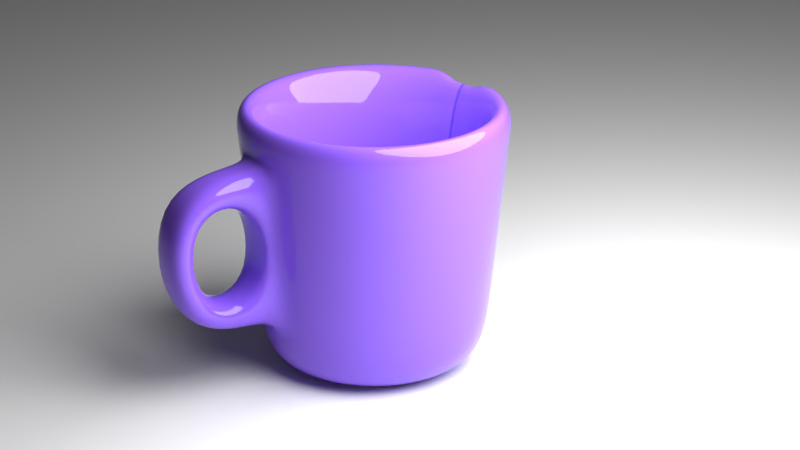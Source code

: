 # Source: cup.blend  (saved by Blender 2.79.0; exported with 4.5.12 LTS)
import bpy
from mathutils import Matrix  # noqa: F401  (used for matrix-valued properties, if any)

bpy.ops.wm.read_factory_settings(use_empty=True)
scene = bpy.context.scene
scene.name = 'Scene'

# ---- collections
col_collection_1 = bpy.data.collections.new('Collection 1'); scene.collection.children.link(col_collection_1)

# ---- materials (node trees are filled in below, after node groups)
mat_material_001 = bpy.data.materials.new('Material.001')
mat_material_001.alpha_threshold = 0.0
mat_material_001.roughness = 0.5
mat_material_002 = bpy.data.materials.new('Material.002')
mat_material_002.alpha_threshold = 0.0
mat_material_002.roughness = 0.5

# ---- material node trees
mat_material_001.use_nodes = True; mat_material_001.node_tree.nodes.clear()
_N = mat_material_001.node_tree.nodes; _L = mat_material_001.node_tree.links
n0 = _N.new('ShaderNodeOutputMaterial'); n0.name = 'Material Output'; n0.location = (300, 300)
n1 = _N.new('ShaderNodeBsdfDiffuse'); n1.name = 'Diffuse BSDF'; n1.location = (10, 300)
_L.new(n1.outputs[0], n0.inputs[0])
n0.is_active_output = True
mat_material_002.use_nodes = True; mat_material_002.node_tree.nodes.clear()
_N = mat_material_002.node_tree.nodes; _L = mat_material_002.node_tree.links
n0 = _N.new('ShaderNodeOutputMaterial'); n0.name = 'Material Output'; n0.location = (300, 300)
n1 = _N.new('ShaderNodeBsdfPrincipled'); n1.name = 'Principled BSDF'; n1.location = (10, 300)
n1.width = 150
n1.subsurface_method = 'BURLEY'
n1.inputs[0].default_value = (0.2374, 0.1015, 0.8, 1.0)
n1.inputs[2].default_value = 0.0
n1.inputs[3].default_value = 1.45
n1.inputs[9].default_value = (1.0, 1.0, 1.0)
_L.new(n1.outputs[0], n0.inputs[0])
n0.is_active_output = True

# ---- world
world_world = bpy.data.worlds.new('World'); scene.world = world_world
world_world.color = (0.05088, 0.05088, 0.05088)
world_world.use_sun_shadow = False
world_world.sun_shadow_jitter_overblur = 0.0
world_world.cycles.sampling_method = 'MANUAL'

# ---- cameras
cam_camera = bpy.data.cameras.new('Camera')
cam_camera.clip_end = 100.0
cam_camera.lens = 100.0
cam_camera.sensor_width = 32.0
cam_camera.sensor_height = 18.0
cam_camera.ortho_scale = 7.314
cam_camera.dof.focus_distance = 0.0

# ---- lights
light_lamp = bpy.data.lights.new('Lamp', 'POINT')
light_lamp.transmission_factor = 0.0
light_lamp.cutoff_distance = 30.0
light_lamp.energy = 7000.0
light_lamp.shadow_buffer_clip_start = 1.001
light_lamp.shadow_soft_size = 5.0
light_lamp.shadow_maximum_resolution = 0.006
light_lamp.use_absolute_resolution = True

# ---- meshes
me_plane = bpy.data.meshes.new('Plane')
me_plane.from_pydata([(-1.0, -1.0, 0.0), (1.0, -1.0, 0.0), (-1.0, 1.0, 0.0), (1.0, 1.0, 0.0)], [], [(0, 1, 3, 2)])
me_plane.materials.append(mat_material_001)
me_plane.use_remesh_preserve_volume = False
me_plane.use_remesh_preserve_attributes = False
me_plane.use_mirror_vertex_groups = False
me_plane.update()
me_circle = bpy.data.meshes.new('Circle')
me_circle.from_pydata([(2.247e-07, 0.3597, 0.0), (-0.07018, 0.3528, 0.0), (-0.1377, 0.3324, 0.0), (-0.1999, 0.2991, 0.0), (-0.2544, 0.2544, 0.0), (-0.2991, 0.1999, 0.0), (-0.3324, 0.1377, 0.0), (-0.3528, 0.07018, 0.0), (-0.3597, -1.168e-07, 0.0), (-0.3528, -0.07018, 0.0), (-0.3324, -0.1377, 0.0), (-0.2991, -0.1999, 0.0), (-0.2544, -0.2544, 0.0), (-0.1999, -0.2991, 0.0), (-0.1377, -0.3324, 0.0), (-0.07018, -0.3528, 0.0), (1.688e-07, -0.3597, 0.0), (0.07018, -0.3528, 0.0), (0.1377, -0.3324, 0.0), (0.1999, -0.2991, 0.0), (0.2544, -0.2544, 0.0), (0.2991, -0.1999, 0.0), (0.3324, -0.1377, 0.0), (0.3528, -0.07018, 0.0), (0.3597, 3.381e-07, 0.0), (0.3528, 0.07018, 0.0), (0.3324, 0.1377, 0.0), (0.2991, 0.1999, 0.0), (0.2544, 0.2544, 0.0), (0.1999, 0.2991, 0.0), (0.1377, 0.3324, 0.0), (0.07018, 0.3528, 0.0), (3.562e-08, 1.3, 3.0), (-0.2536, 1.275, 3.0), (-0.4975, 1.201, 3.0), (-0.7222, 1.081, 3.0), (-0.9192, 0.9192, 3.0), (-1.081, 0.7222, 3.0), (-1.201, 0.4975, 3.0), (-1.275, 0.2536, 3.0), (-1.3, 1.265e-08, 3.0), (-1.275, -0.2536, 3.0), (-1.201, -0.4975, 3.0), (-1.081, -0.7222, 3.0), (-0.9192, -0.9192, 3.0), (-0.7222, -1.081, 3.0), (-0.4975, -1.201, 3.0), (-0.2536, -1.275, 3.0), (4.592e-07, -1.3, 3.0), (0.2536, -1.275, 3.0), (0.4975, -1.201, 3.0), (0.7222, -1.081, 3.0), (0.9192, -0.9192, 3.0), (1.081, -0.7222, 3.0), (1.201, -0.4975, 3.0), (1.275, -0.2536, 3.0), (1.3, 1.17e-06, 3.0), (1.275, 0.2536, 3.0), (1.201, 0.4975, 3.0), (1.081, 0.7222, 3.0), (0.9192, 0.9192, 3.0), (0.7222, 1.081, 3.0), (0.4975, 1.201, 3.0), (0.2536, 1.275, 3.0), (-0.8457, -0.5651, 0.1707), (-0.7192, -0.7192, 0.1707), (0.9975, 0.1984, 0.1707), (0.9396, 0.3892, 0.1707), (-0.5651, -0.8457, 0.1707), (0.8457, 0.5651, 0.1707), (-0.3892, -0.9396, 0.1707), (2.026e-09, 1.017, 0.1707), (-0.1984, 0.9975, 0.1707), (0.7192, 0.7192, 0.1707), (-0.1984, -0.9975, 0.1707), (-0.3892, 0.9396, 0.1707), (0.5651, 0.8457, 0.1707), (3.334e-07, -1.017, 0.1707), (-0.5651, 0.8457, 0.1707), (0.3892, 0.9396, 0.1707), (0.1984, -0.9975, 0.1707), (-0.7192, 0.7192, 0.1707), (0.1984, 0.9975, 0.1707), (0.3892, -0.9396, 0.1707), (-0.8457, 0.5651, 0.1707), (0.5651, -0.8457, 0.1707), (-0.9396, 0.3892, 0.1707), (0.7192, -0.7192, 0.1707), (-0.9975, 0.1984, 0.1707), (0.8457, -0.5651, 0.1707), (-1.017, 7.192e-08, 0.1707), (0.9396, -0.3892, 0.1707), (-0.9975, -0.1984, 0.1707), (0.9975, -0.1984, 0.1707), (-0.9396, -0.3892, 0.1707), (1.017, 9.772e-07, 0.1707), (-0.1951, 0.9808, 0.0), (0.0, 1.0, 0.0), (-0.3827, 0.9239, 0.0), (-0.5556, 0.8315, 0.0), (-0.7071, 0.7071, 0.0), (-0.8315, 0.5556, 0.0), (-0.9239, 0.3827, 0.0), (-0.9808, 0.1951, 0.0), (-1.0, 7.55e-08, 0.0), (-0.9808, -0.1951, 0.0), (-0.9239, -0.3827, 0.0), (-0.8315, -0.5556, 0.0), (-0.7071, -0.7071, 0.0), (-0.5556, -0.8315, 0.0), (-0.3827, -0.9239, 0.0), (-0.1951, -0.9808, 0.0), (3.258e-07, -1.0, 0.0), (0.1951, -0.9808, 0.0), (0.3827, -0.9239, 0.0), (0.5556, -0.8315, 0.0), (0.7071, -0.7071, 0.0), (0.8315, -0.5556, 0.0), (0.9239, -0.3827, 0.0), (0.9808, -0.1951, 0.0), (1.0, 9.656e-07, 0.0), (0.9808, 0.1951, 0.0), (0.9239, 0.3827, 0.0), (0.8315, 0.5556, 0.0), (0.7071, 0.7071, 0.0), (0.5556, 0.8315, 0.0), (0.3827, 0.9239, 0.0), (0.1951, 0.9808, 0.0), (2.247e-07, 0.3597, -0.4), (-0.07018, 0.3528, -0.4), (-0.1377, 0.3324, -0.4), (-0.1999, 0.2991, -0.4), (-0.2544, 0.2544, -0.4), (-0.2991, 0.1999, -0.4), (-0.3324, 0.1377, -0.4), (-0.3528, 0.07018, -0.4), (-0.3597, -1.168e-07, -0.4), (-0.3528, -0.07018, -0.4), (-0.3324, -0.1377, -0.4), (-0.2991, -0.1999, -0.4), (-0.2544, -0.2544, -0.4), (-0.1999, -0.2991, -0.4), (-0.1377, -0.3324, -0.4), (-0.07018, -0.3528, -0.4), (1.688e-07, -0.3597, -0.4), (0.07018, -0.3528, -0.4), (0.1377, -0.3324, -0.4), (0.1999, -0.2991, -0.4), (0.2544, -0.2544, -0.4), (0.2991, -0.1999, -0.4), (0.3324, -0.1377, -0.4), (0.3528, -0.07018, -0.4), (0.3597, 3.381e-07, -0.4), (0.3528, 0.07018, -0.4), (0.3324, 0.1377, -0.4), (0.2991, 0.1999, -0.4), (0.2544, 0.2544, -0.4), (0.1999, 0.2991, -0.4), (0.1377, 0.3324, -0.4), (0.07018, 0.3528, -0.4), (3.666e-05, 1.698, 2.96), (-0.3313, 1.665, 2.96), (-0.6498, 1.569, 2.96), (-0.9434, 1.412, 2.96), (-1.201, 1.201, 2.96), (-1.412, 0.9434, 2.96), (-1.569, 0.6498, 2.96), (-1.665, 0.3313, 2.96), (-1.698, 1.265e-08, 2.96), (-1.665, -0.3313, 2.96), (-1.569, -0.6498, 2.96), (-1.412, -0.9434, 2.96), (-1.201, -1.201, 2.96), (-0.9434, -1.412, 2.96), (-0.6498, -1.569, 2.96), (-0.3313, -1.665, 2.96), (4.592e-07, -1.698, 2.96), (0.3313, -1.665, 2.96), (0.6498, -1.569, 2.96), (0.9434, -1.412, 2.96), (1.201, -1.201, 2.96), (1.412, -0.9434, 2.96), (1.569, -0.6498, 2.96), (1.665, -0.3313, 2.96), (1.698, 1.17e-06, 2.96), (1.665, 0.3313, 2.96), (1.569, 0.6498, 2.96), (1.412, 0.9434, 2.96), (1.201, 1.201, 2.96), (0.9434, 1.412, 2.96), (0.6498, 1.569, 2.96), (0.3313, 1.665, 2.96), (-1.177, -0.7862, 0.1309), (-1.001, -1.001, 0.1309), (1.388, 0.2761, 0.1309), (1.307, 0.5415, 0.1309), (-0.7862, -1.177, 0.1309), (1.177, 0.7862, 0.1309), (-0.5415, -1.307, 0.1309), (0.1795, 1.373, 0.1351), (-0.2761, 1.388, 0.1309), (1.001, 1.001, 0.1309), (-0.2761, -1.388, 0.1309), (-0.5415, 1.307, 0.1309), (0.7862, 1.177, 0.1309), (3.334e-07, -1.415, 0.1309), (-0.7862, 1.177, 0.1309), (0.5415, 1.307, 0.1309), (0.2761, -1.388, 0.1309), (-1.001, 1.001, 0.1309), (0.2761, 1.388, 0.1309), (0.5415, -1.307, 0.1309), (-1.177, 0.7862, 0.1309), (0.7862, -1.177, 0.1309), (-1.307, 0.5415, 0.1309), (1.001, -1.001, 0.1309), (-1.388, 0.2761, 0.1309), (1.177, -0.7862, 0.1309), (-1.415, 7.192e-08, 0.1309), (1.307, -0.5415, 0.1309), (-1.388, -0.2761, 0.1309), (1.388, -0.2761, 0.1309), (-1.307, -0.5415, 0.1309), (1.415, 9.772e-07, 0.1309), (-0.2491, 1.253, -0.2884), (0.0, 1.277, -0.2884), (-0.4887, 1.18, -0.2884), (-0.7095, 1.062, -0.2884), (-0.9031, 0.9031, -0.2884), (-1.062, 0.7095, -0.2884), (-1.18, 0.4887, -0.2884), (-1.253, 0.2491, -0.2884), (-1.277, 7.55e-08, -0.2884), (-1.253, -0.2491, -0.2884), (-1.18, -0.4887, -0.2884), (-1.062, -0.7095, -0.2884), (-0.9031, -0.9031, -0.2884), (-0.7095, -1.062, -0.2884), (-0.4887, -1.18, -0.2884), (-0.2491, -1.253, -0.2884), (3.258e-07, -1.277, -0.2884), (0.2491, -1.253, -0.2884), (0.4887, -1.18, -0.2884), (0.7095, -1.062, -0.2884), (0.9031, -0.9031, -0.2884), (1.062, -0.7095, -0.2884), (1.18, -0.4887, -0.2884), (1.253, -0.2491, -0.2884), (1.277, 9.656e-07, -0.2884), (1.253, 0.2491, -0.2884), (1.18, 0.4887, -0.2884), (1.062, 0.7095, -0.2884), (0.9031, 0.9031, -0.2884), (0.7095, 1.062, -0.2884), (0.4887, 1.18, -0.2884), (0.2491, 1.253, -0.2884), (-0.1492, 0.7503, 0.0), (8.974e-08, 0.765, 0.0), (-0.2927, 0.7067, 0.0), (-0.425, 0.636, 0.0), (-0.5409, 0.5409, 0.0), (-0.636, 0.425, 0.0), (-0.7067, 0.2927, 0.0), (-0.7503, 0.1492, 0.0), (-0.765, 3.943e-08, 0.0), (-0.7503, -0.1492, 0.0), (-0.7067, -0.2927, 0.0), (-0.636, -0.425, 0.0), (-0.5409, -0.5409, 0.0), (-0.425, -0.636, 0.0), (-0.2927, -0.7067, 0.0), (-0.1492, -0.7503, 0.0), (2.537e-07, -0.765, 0.0), (0.1492, -0.7503, 0.0), (0.2927, -0.7067, 0.0), (0.425, -0.636, 0.0), (0.5409, -0.5409, 0.0), (0.636, -0.425, 0.0), (0.7067, -0.2927, 0.0), (0.7503, -0.1492, 0.0), (0.765, 7.492e-07, 0.0), (0.7503, 0.1492, 0.0), (0.7067, 0.2927, 0.0), (0.636, 0.425, 0.0), (0.5409, 0.5409, 0.0), (0.425, 0.636, 0.0), (0.2927, 0.7067, 0.0), (0.1492, 0.7503, 0.0), (-0.1492, 0.7503, -0.4), (8.974e-08, 0.765, -0.4), (-0.2927, 0.7067, -0.4), (-0.425, 0.636, -0.4), (-0.5409, 0.5409, -0.4), (-0.636, 0.425, -0.4), (-0.7067, 0.2927, -0.4), (-0.7503, 0.1492, -0.4), (-0.765, 3.943e-08, -0.4), (-0.7503, -0.1492, -0.4), (-0.7067, -0.2927, -0.4), (-0.636, -0.425, -0.4), (-0.5409, -0.5409, -0.4), (-0.425, -0.636, -0.4), (-0.2927, -0.7067, -0.4), (-0.1492, -0.7503, -0.4), (2.537e-07, -0.765, -0.4), (0.1492, -0.7503, -0.4), (0.2927, -0.7067, -0.4), (0.425, -0.636, -0.4), (0.5409, -0.5409, -0.4), (0.636, -0.425, -0.4), (0.7067, -0.2927, -0.4), (0.7503, -0.1492, -0.4), (0.765, 7.492e-07, -0.4), (0.7503, 0.1492, -0.4), (0.7067, 0.2927, -0.4), (0.636, 0.425, -0.4), (0.5409, 0.5409, -0.4), (0.425, 0.636, -0.4), (0.2927, 0.7067, -0.4), (0.1492, 0.7503, -0.4), (-1.371, -0.9163, 2.474), (1.618, 0.3218, 2.474), (-1.166, -1.166, 2.474), (1.524, 0.6312, 2.474), (-0.9163, -1.371, 2.474), (1.371, 0.9163, 2.474), (-0.6858, -1.583, 2.091), (-0.3218, 1.618, 2.474), (1.166, 1.166, 2.474), (-0.3218, -1.618, 2.474), (-0.6312, 1.524, 2.474), (0.9163, 1.371, 2.474), (-0.06794, -1.706, 2.091), (-0.9163, 1.371, 2.474), (0.6312, 1.524, 2.474), (0.3218, -1.618, 2.474), (-1.166, 1.166, 2.474), (0.3218, 1.618, 2.474), (0.6312, -1.524, 2.474), (-1.371, 0.9163, 2.474), (0.9163, -1.371, 2.474), (-1.524, 0.6312, 2.474), (1.166, -1.166, 2.474), (-1.618, 0.3218, 2.474), (1.371, -0.9163, 2.474), (-1.649, 2.284e-08, 2.474), (1.524, -0.6312, 2.474), (-1.618, -0.3218, 2.474), (1.618, -0.3218, 2.474), (-1.524, -0.6312, 2.474), (1.649, 1.137e-06, 2.474), (-1.029, -1.029, 0.5273), (1.344, 0.5567, 0.5273), (-0.8082, -1.21, 0.5273), (1.21, 0.8082, 0.5273), (-0.638, -1.468, 0.8408), (-0.2838, 1.427, 0.5273), (1.029, 1.029, 0.5273), (-0.2838, -1.427, 0.5273), (-0.5567, 1.344, 0.5273), (0.8082, 1.21, 0.5273), (-0.06794, -1.581, 0.8408), (-0.8082, 1.21, 0.5273), (0.5567, 1.344, 0.5273), (0.2838, -1.427, 0.5273), (-1.029, 1.029, 0.5273), (0.2838, 1.427, 0.5273), (0.5567, -1.344, 0.5273), (-1.21, 0.8082, 0.5273), (0.8082, -1.21, 0.5273), (-1.344, 0.5567, 0.5273), (1.029, -1.029, 0.5273), (-1.427, 0.2838, 0.5273), (1.21, -0.8082, 0.5273), (-1.455, 6.362e-08, 0.5273), (1.344, -0.5567, 0.5273), (-1.427, -0.2838, 0.5273), (1.427, -0.2838, 0.5273), (-1.344, -0.5567, 0.5273), (1.455, 1.004e-06, 0.5273), (-1.21, -0.8082, 0.5273), (1.427, 0.2838, 0.5273), (-0.2427, -2.584, 2.001), (-0.6324, -2.929, 2.314), (-0.8605, -2.462, 2.001), (-0.8127, -2.346, 0.7512), (-0.5944, -2.738, 0.3681), (-0.2427, -2.459, 0.7512), (-0.6312, -1.524, 2.474), (-0.5567, -1.344, 0.5273), (4.376e-07, -1.649, 2.474), (3.511e-07, -1.455, 0.5273), (-0.9418, -2.835, 2.314), (-0.8673, -2.655, 0.3681), (-0.3106, -2.961, 2.314), (-0.3106, -2.766, 0.3681), (-1.377, -0.92, 2.54), (1.624, 0.3231, 2.54), (-1.171, -1.171, 2.54), (1.53, 0.6337, 2.54), (-0.92, -1.377, 2.54), (1.377, 0.92, 2.54), (-0.6337, -1.53, 2.54), (-0.3231, 1.624, 2.54), (1.171, 1.171, 2.54), (-0.3231, -1.624, 2.54), (-0.6337, 1.53, 2.54), (0.92, 1.377, 2.54), (4.406e-07, -1.656, 2.54), (-0.92, 1.377, 2.54), (0.6337, 1.53, 2.54), (0.3231, -1.624, 2.54), (-1.171, 1.171, 2.54), (0.3231, 1.624, 2.54), (0.6337, -1.53, 2.54), (-1.377, 0.92, 2.54), (0.92, -1.377, 2.54), (-1.53, 0.6337, 2.54), (1.171, -1.171, 2.54), (-1.624, 0.3231, 2.54), (1.377, -0.92, 2.54), (-1.656, 2.144e-08, 2.54), (1.53, -0.6337, 2.54), (-1.624, -0.3231, 2.54), (1.624, -0.3231, 2.54), (-1.53, -0.6337, 2.54), (1.656, 1.141e-06, 2.54)], [], [(65, 64, 43, 44), (67, 66, 57, 58), (68, 65, 44, 45), (69, 67, 58, 59), (70, 68, 45, 46), (72, 71, 32, 33), (73, 69, 59, 60), (74, 70, 46, 47), (75, 72, 33, 34), (76, 73, 60, 61), (77, 74, 47, 48), (78, 75, 34, 35), (79, 76, 61, 62), (80, 77, 48, 49), (81, 78, 35, 36), (82, 79, 62, 63), (83, 80, 49, 50), (84, 81, 36, 37), (71, 82, 63, 32), (85, 83, 50, 51), (86, 84, 37, 38), (87, 85, 51, 52), (88, 86, 38, 39), (89, 87, 52, 53), (90, 88, 39, 40), (91, 89, 53, 54), (92, 90, 40, 41), (93, 91, 54, 55), (94, 92, 41, 42), (95, 93, 55, 56), (64, 94, 42, 43), (66, 95, 56, 57), (121, 120, 95, 66), (107, 106, 94, 64), (120, 119, 93, 95), (106, 105, 92, 94), (119, 118, 91, 93), (105, 104, 90, 92), (118, 117, 89, 91), (104, 103, 88, 90), (117, 116, 87, 89), (103, 102, 86, 88), (116, 115, 85, 87), (102, 101, 84, 86), (115, 114, 83, 85), (97, 127, 82, 71), (101, 100, 81, 84), (114, 113, 80, 83), (127, 126, 79, 82), (100, 99, 78, 81), (113, 112, 77, 80), (126, 125, 76, 79), (99, 98, 75, 78), (112, 111, 74, 77), (125, 124, 73, 76), (98, 96, 72, 75), (111, 110, 70, 74), (124, 123, 69, 73), (96, 97, 71, 72), (110, 109, 68, 70), (123, 122, 67, 69), (109, 108, 65, 68), (122, 121, 66, 67), (108, 107, 64, 65), (97, 71, 32), (1, 2, 3, 4, 5, 6, 7, 8, 9, 10, 11, 12, 13, 14, 15, 16, 17, 18, 19, 20, 21, 22, 23, 24, 25, 26, 27, 28, 29, 30, 31, 0), (256, 257, 97, 96), (258, 256, 96, 98), (259, 258, 98, 99), (260, 259, 99, 100), (261, 260, 100, 101), (262, 261, 101, 102), (263, 262, 102, 103), (264, 263, 103, 104), (265, 264, 104, 105), (266, 265, 105, 106), (267, 266, 106, 107), (268, 267, 107, 108), (269, 268, 108, 109), (270, 269, 109, 110), (271, 270, 110, 111), (272, 271, 111, 112), (273, 272, 112, 113), (274, 273, 113, 114), (275, 274, 114, 115), (276, 275, 115, 116), (277, 276, 116, 117), (278, 277, 117, 118), (279, 278, 118, 119), (280, 279, 119, 120), (281, 280, 120, 121), (282, 281, 121, 122), (283, 282, 122, 123), (284, 283, 123, 124), (285, 284, 124, 125), (286, 285, 125, 126), (287, 286, 126, 127), (257, 287, 127, 97), (398, 172, 171, 396), (399, 186, 185, 397), (400, 173, 172, 398), (401, 187, 186, 399), (402, 174, 173, 400), (200, 356, 327, 403, 161, 160, 199), (404, 188, 187, 401), (405, 175, 174, 402), (406, 162, 161, 403), (407, 189, 188, 404), (408, 176, 175, 405), (409, 163, 162, 406), (410, 190, 189, 407), (411, 177, 176, 408), (412, 164, 163, 409), (413, 191, 190, 410), (414, 178, 177, 411), (415, 165, 164, 412), (199, 160, 191, 413, 337, 366, 210), (416, 179, 178, 414), (417, 166, 165, 415), (418, 180, 179, 416), (419, 167, 166, 417), (420, 181, 180, 418), (421, 168, 167, 419), (422, 182, 181, 420), (423, 169, 168, 421), (424, 183, 182, 422), (425, 170, 169, 423), (426, 184, 183, 424), (396, 171, 170, 425), (397, 185, 184, 426), (249, 194, 223, 248), (235, 192, 222, 234), (248, 223, 221, 247), (234, 222, 220, 233), (247, 221, 219, 246), (233, 220, 218, 232), (246, 219, 217, 245), (232, 218, 216, 231), (245, 217, 215, 244), (231, 216, 214, 230), (244, 215, 213, 243), (230, 214, 212, 229), (243, 213, 211, 242), (225, 199, 210, 255), (229, 212, 209, 228), (242, 211, 208, 241), (255, 210, 207, 254), (228, 209, 206, 227), (241, 208, 205, 240), (254, 207, 204, 253), (227, 206, 203, 226), (240, 205, 202, 239), (253, 204, 201, 252), (226, 203, 200, 224), (239, 202, 198, 238), (252, 201, 197, 251), (224, 200, 199, 225), (238, 198, 196, 237), (251, 197, 195, 250), (237, 196, 193, 236), (250, 195, 194, 249), (236, 193, 192, 235), (225, 160, 199), (129, 128, 159, 158, 157, 156, 155, 154, 153, 152, 151, 150, 149, 148, 147, 146, 145, 144, 143, 142, 141, 140, 139, 138, 137, 136, 135, 134, 133, 132, 131, 130), (288, 224, 225, 289), (290, 226, 224, 288), (291, 227, 226, 290), (292, 228, 227, 291), (293, 229, 228, 292), (294, 230, 229, 293), (295, 231, 230, 294), (296, 232, 231, 295), (297, 233, 232, 296), (298, 234, 233, 297), (299, 235, 234, 298), (300, 236, 235, 299), (301, 237, 236, 300), (302, 238, 237, 301), (303, 239, 238, 302), (304, 240, 239, 303), (305, 241, 240, 304), (306, 242, 241, 305), (307, 243, 242, 306), (308, 244, 243, 307), (309, 245, 244, 308), (310, 246, 245, 309), (311, 247, 246, 310), (312, 248, 247, 311), (313, 249, 248, 312), (314, 250, 249, 313), (315, 251, 250, 314), (316, 252, 251, 315), (317, 253, 252, 316), (318, 254, 253, 317), (319, 255, 254, 318), (289, 225, 255, 319), (33, 32, 160, 161), (34, 33, 161, 162), (35, 34, 162, 163), (36, 35, 163, 164), (37, 36, 164, 165), (38, 37, 165, 166), (39, 38, 166, 167), (40, 39, 167, 168), (41, 40, 168, 169), (42, 41, 169, 170), (43, 42, 170, 171), (44, 43, 171, 172), (45, 44, 172, 173), (46, 45, 173, 174), (47, 46, 174, 175), (48, 47, 175, 176), (49, 48, 176, 177), (50, 49, 177, 178), (51, 50, 178, 179), (52, 51, 179, 180), (53, 52, 180, 181), (54, 53, 181, 182), (55, 54, 182, 183), (56, 55, 183, 184), (57, 56, 184, 185), (58, 57, 185, 186), (59, 58, 186, 187), (60, 59, 187, 188), (61, 60, 188, 189), (62, 61, 189, 190), (63, 62, 190, 191), (32, 63, 191, 160), (32, 160, 225, 97), (1, 0, 257, 256), (2, 1, 256, 258), (3, 2, 258, 259), (4, 3, 259, 260), (5, 4, 260, 261), (6, 5, 261, 262), (7, 6, 262, 263), (8, 7, 263, 264), (9, 8, 264, 265), (10, 9, 265, 266), (11, 10, 266, 267), (12, 11, 267, 268), (13, 12, 268, 269), (14, 13, 269, 270), (15, 14, 270, 271), (16, 15, 271, 272), (17, 16, 272, 273), (18, 17, 273, 274), (19, 18, 274, 275), (20, 19, 275, 276), (21, 20, 276, 277), (22, 21, 277, 278), (23, 22, 278, 279), (24, 23, 279, 280), (25, 24, 280, 281), (26, 25, 281, 282), (27, 26, 282, 283), (28, 27, 283, 284), (29, 28, 284, 285), (30, 29, 285, 286), (31, 30, 286, 287), (0, 31, 287, 257), (128, 129, 288, 289), (129, 130, 290, 288), (130, 131, 291, 290), (131, 132, 292, 291), (132, 133, 293, 292), (133, 134, 294, 293), (134, 135, 295, 294), (135, 136, 296, 295), (136, 137, 297, 296), (137, 138, 298, 297), (138, 139, 299, 298), (139, 140, 300, 299), (140, 141, 301, 300), (141, 142, 302, 301), (142, 143, 303, 302), (143, 144, 304, 303), (144, 145, 305, 304), (145, 146, 306, 305), (146, 147, 307, 306), (147, 148, 308, 307), (148, 149, 309, 308), (149, 150, 310, 309), (150, 151, 311, 310), (151, 152, 312, 311), (152, 153, 313, 312), (153, 154, 314, 313), (154, 155, 315, 314), (155, 156, 316, 315), (156, 157, 317, 316), (157, 158, 318, 317), (158, 159, 319, 318), (159, 128, 289, 319), (381, 321, 350, 379), (380, 320, 349, 378), (379, 350, 348, 377), (378, 349, 347, 376), (377, 348, 346, 375), (376, 347, 345, 374), (375, 346, 344, 373), (374, 345, 343, 372), (373, 344, 342, 371), (372, 343, 341, 370), (371, 342, 340, 369), (370, 341, 339, 368), (369, 340, 338, 367), (368, 339, 336, 365), (367, 338, 335, 364), (366, 337, 334, 363), (365, 336, 333, 362), (364, 335, 390, 391), (363, 334, 331, 360), (362, 333, 330, 359), (384, 382, 387, 385), (360, 331, 328, 357), (359, 330, 327, 356), (390, 329, 383, 394), (357, 328, 325, 354), (389, 388, 324, 353), (354, 325, 323, 352), (353, 324, 322, 351), (352, 323, 321, 381), (351, 322, 320, 380), (193, 351, 380, 192), (195, 352, 381, 194), (196, 353, 351, 193), (197, 354, 352, 195), (198, 389, 353, 196), (201, 357, 354, 197), (202, 358, 389, 198), (203, 359, 356, 200), (204, 360, 357, 201), (205, 391, 358, 202), (206, 362, 359, 203), (207, 363, 360, 204), (208, 364, 391, 205), (209, 365, 362, 206), (210, 366, 363, 207), (211, 367, 364, 208), (212, 368, 365, 209), (213, 369, 367, 211), (214, 370, 368, 212), (215, 371, 369, 213), (216, 372, 370, 214), (217, 373, 371, 215), (218, 374, 372, 216), (219, 375, 373, 217), (220, 376, 374, 218), (221, 377, 375, 219), (222, 378, 376, 220), (223, 379, 377, 221), (192, 380, 378, 222), (194, 381, 379, 223), (395, 394, 383, 386), (386, 383, 392, 393), (389, 358, 386, 393), (329, 388, 392, 383), (326, 332, 382, 384), (358, 391, 395, 386), (355, 326, 388, 389), (332, 361, 391, 390), (384, 385, 393, 392), (387, 382, 394, 395), (382, 332, 390, 394), (361, 387, 395, 391), (385, 355, 389, 393), (326, 384, 392, 388), (385, 387, 361, 355), (355, 361, 332, 326), (321, 397, 426, 350), (320, 396, 425, 349), (350, 426, 424, 348), (349, 425, 423, 347), (348, 424, 422, 346), (347, 423, 421, 345), (346, 422, 420, 344), (345, 421, 419, 343), (344, 420, 418, 342), (343, 419, 417, 341), (342, 418, 416, 340), (341, 417, 415, 339), (340, 416, 414, 338), (339, 415, 412, 336), (338, 414, 411, 335), (337, 413, 410, 334), (336, 412, 409, 333), (335, 411, 408, 390), (334, 410, 407, 331), (333, 409, 406, 330), (390, 408, 405, 329), (331, 407, 404, 328), (330, 406, 403, 327), (329, 405, 402, 388), (328, 404, 401, 325), (388, 402, 400, 324), (325, 401, 399, 323), (324, 400, 398, 322), (323, 399, 397, 321), (322, 398, 396, 320)])
me_circle.polygons.foreach_set('use_smooth', [True] * 399)
me_circle.materials.append(mat_material_002)
me_circle.use_remesh_preserve_volume = False
me_circle.use_remesh_preserve_attributes = False
me_circle.use_mirror_vertex_groups = False
me_circle.update()

# ---- objects
ob_plane = bpy.data.objects.new('Plane', me_plane)
ob_circle = bpy.data.objects.new('Circle', me_circle)
ob_lamp = bpy.data.objects.new('Lamp', light_lamp)
ob_camera = bpy.data.objects.new('Camera', cam_camera)

# ---- transforms, parenting, visibility, modifiers, constraints
ob_plane.location = (-0.4404, -1.479, -0.392)
ob_plane.scale = (100.0, 100.0, 100.0)
ob_plane.lineart.crease_threshold = 0.0
ob_circle.location = (0.0, 0.0, 0.0)
ob_circle.lineart.crease_threshold = 0.0
_m = ob_circle.modifiers.new('Subsurf', 'SUBSURF')
_m.uv_smooth = 'PRESERVE_CORNERS'
_m.levels = 3
_m.render_levels = 3
_m.show_only_control_edges = False
ob_lamp.location = (4.076, 1.005, 5.904)
ob_lamp.rotation_euler = (0.6503, 0.05522, 1.866)
ob_lamp.lock_rotations_4d = False
ob_lamp.empty_display_type = 'ARROWS'
ob_lamp.color = (0.0, 0.0, 0.0, 0.0)
ob_lamp.lineart.crease_threshold = 0.0
ob_camera.location = (21.55, -18.78, 12.71)
ob_camera.rotation_euler = (1.193, -2.839e-07, 0.8429)
ob_camera.lock_rotations_4d = False
ob_camera.empty_display_type = 'ARROWS'
ob_camera.color = (0.0, 0.0, 0.0, 0.0)
ob_camera.display_type = 'WIRE'
ob_camera.lineart.crease_threshold = 0.0

# ---- collection membership
col_collection_1.objects.link(ob_plane)
col_collection_1.objects.link(ob_circle)
col_collection_1.objects.link(ob_lamp)
col_collection_1.objects.link(ob_camera)

# ---- scene / render settings (as saved in the file)
scene.camera = ob_camera
scene.frame_start = 1; scene.frame_end = 250; scene.frame_set(1)
scene.render.engine = 'CYCLES'
scene.render.dither_intensity = 0.0
scene.cycles.samples = 200
scene.cycles.sampling_pattern = 'TABULATED_SOBOL'
scene.cycles.use_adaptive_sampling = False
scene.cycles.use_light_tree = False
scene.cycles.blur_glossy = 0.0
scene.cycles.sample_clamp_indirect = 0.0
scene.view_settings.view_transform = 'Standard'
bpy.context.view_layer.update()
